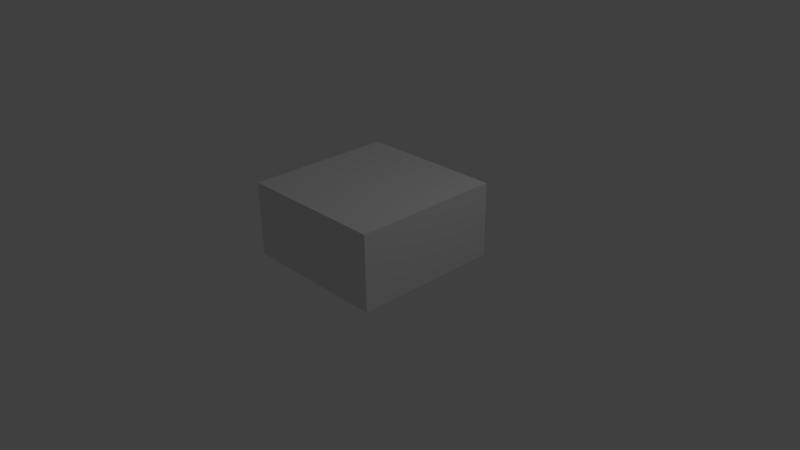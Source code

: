 # Source: analyzer.blend  (saved by Blender 2.64.0; exported with 4.5.12 LTS)
import bpy
from mathutils import Matrix  # noqa: F401  (used for matrix-valued properties, if any)

bpy.ops.wm.read_factory_settings(use_empty=True)
scene = bpy.context.scene
scene.name = 'Scene'

# ---- collections
col_collection_1 = bpy.data.collections.new('Collection 1'); scene.collection.children.link(col_collection_1)

# ---- materials (node trees are filled in below, after node groups)
mat_material = bpy.data.materials.new('Material')
mat_material.alpha_threshold = 0.0
mat_material.use_transparent_shadow = False
mat_material.roughness = 0.5
mat_material.line_color = (0.0, 0.0, 0.0, 1.0)

# ---- material node trees

# ---- world
world_world = bpy.data.worlds.new('World'); scene.world = world_world
world_world.color = (0.05088, 0.05088, 0.05088)
world_world.use_sun_shadow = False
world_world.sun_shadow_jitter_overblur = 0.0
world_world.cycles.sampling_method = 'MANUAL'
world_world.cycles.sample_map_resolution = 256

# ---- cameras
cam_camera = bpy.data.cameras.new('Camera')
cam_camera.clip_end = 100.0
cam_camera.lens = 35.0
cam_camera.sensor_width = 32.0
cam_camera.sensor_height = 18.0
cam_camera.ortho_scale = 7.314
cam_camera.dof.focus_distance = 0.0
cam_camera.dof.aperture_fstop = 128.0

# ---- lights
light_lamp = bpy.data.lights.new('Lamp', 'POINT')
light_lamp.transmission_factor = 0.0
light_lamp.cutoff_distance = 30.0
light_lamp.energy = 100.0
light_lamp.shadow_buffer_clip_start = 1.001
light_lamp.shadow_soft_size = 1.0
light_lamp.shadow_maximum_resolution = 0.006
light_lamp.use_absolute_resolution = True
light_lamp.cycles.use_multiple_importance_sampling = False

# ---- meshes
me_cube = bpy.data.meshes.new('Cube')
me_cube.from_pydata([(1.0, 1.0, -1.0), (1.0, -1.0, -1.0), (-1.0, -1.0, -1.0), (-1.0, 1.0, -1.0), (1.0, 1.0, 1.0), (1.0, -1.0, 1.0), (-1.0, -1.0, 1.0), (-1.0, 1.0, 1.0)], [], [(0, 1, 2, 3), (4, 7, 6, 5), (0, 4, 5, 1), (1, 5, 6, 2), (2, 6, 7, 3), (4, 0, 3, 7)])
me_cube.materials.append(mat_material)
me_cube.use_remesh_preserve_volume = False
me_cube.use_remesh_preserve_attributes = False
me_cube.use_mirror_vertex_groups = False
me_cube.update()

# ---- objects
ob_cube = bpy.data.objects.new('Cube', me_cube)
ob_lamp = bpy.data.objects.new('Lamp', light_lamp)
ob_camera = bpy.data.objects.new('Camera', cam_camera)

# ---- transforms, parenting, visibility, modifiers, constraints
ob_cube.location = (0.0, 0.0, 0.5)
ob_cube.scale = (1.0, 1.0, 0.5)
ob_cube.lock_rotations_4d = False
ob_cube.empty_display_type = 'ARROWS'
ob_cube.lineart.crease_threshold = 0.0
ob_lamp.location = (4.076, 1.005, 5.904)
ob_lamp.rotation_euler = (0.6503, 0.05522, 1.866)
ob_lamp.lock_rotations_4d = False
ob_lamp.empty_display_type = 'ARROWS'
ob_lamp.color = (0.0, 0.0, 0.0, 0.0)
ob_lamp.lineart.crease_threshold = 0.0
ob_camera.location = (7.481, -6.508, 5.344)
ob_camera.rotation_euler = (1.109, 0.01082, 0.8149)
ob_camera.lock_rotations_4d = False
ob_camera.empty_display_type = 'ARROWS'
ob_camera.color = (0.0, 0.0, 0.0, 0.0)
ob_camera.display_type = 'WIRE'
ob_camera.lineart.crease_threshold = 0.0

# ---- collection membership
col_collection_1.objects.link(ob_cube)
col_collection_1.objects.link(ob_lamp)
col_collection_1.objects.link(ob_camera)

# ---- scene / render settings (as saved in the file)
scene.camera = ob_camera
scene.frame_start = 1; scene.frame_end = 250; scene.frame_set(1)
scene.render.engine = 'BLENDER_EEVEE_NEXT'
scene.render.image_settings.color_mode = 'RGB'
scene.render.image_settings.compression = 90
scene.render.resolution_percentage = 50
scene.render.dither_intensity = 0.0
scene.render.bake_margin = 2
scene.render.bake_bias = 0.0
scene.cycles.use_denoising = False
scene.cycles.samples = 10
scene.cycles.sampling_pattern = 'TABULATED_SOBOL'
scene.cycles.light_sampling_threshold = 0.0
scene.cycles.use_adaptive_sampling = False
scene.cycles.use_light_tree = False
scene.cycles.blur_glossy = 0.0
scene.cycles.volume_bounces = 1
scene.cycles.pixel_filter_type = 'GAUSSIAN'
scene.cycles.sample_clamp_indirect = 0.0
scene.view_settings.view_transform = 'Standard'
bpy.context.view_layer.update()
